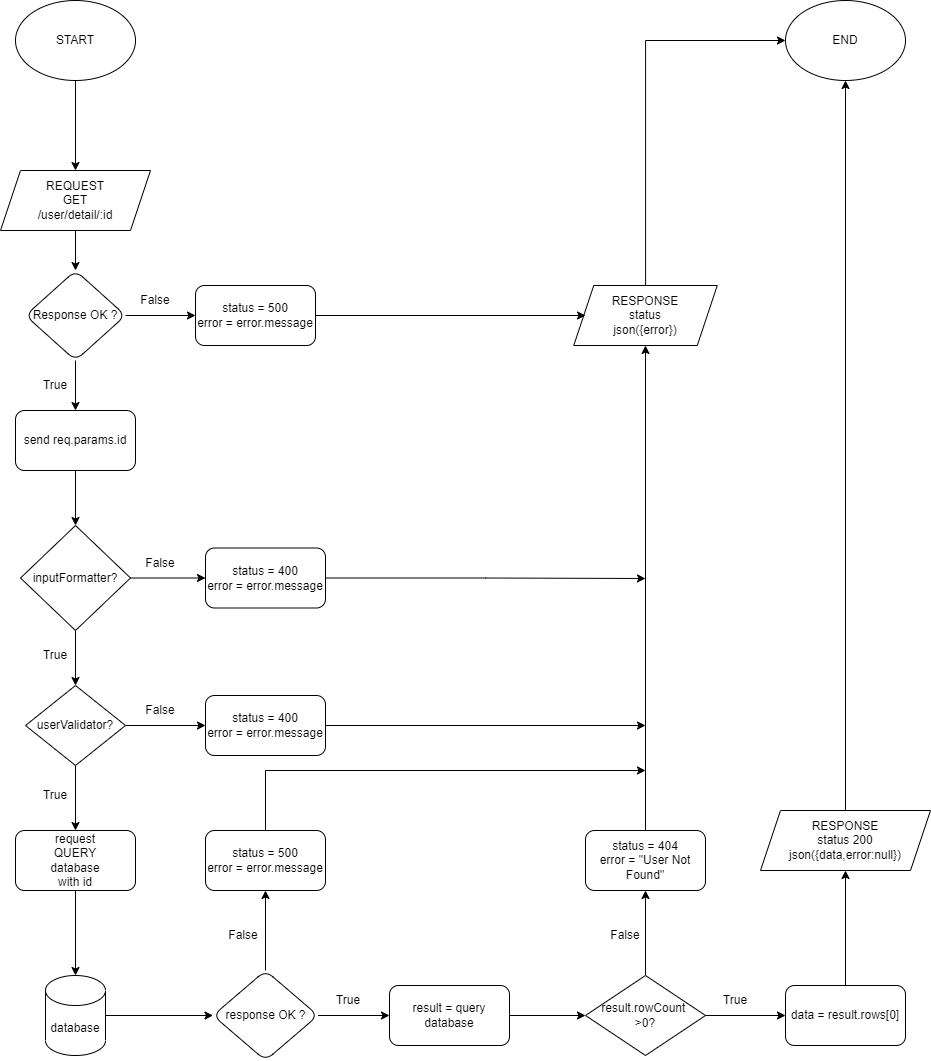

The diagram above was exported from draw.io. Its source (the exported page's mxGraphModel, read from the mxfile embedded in the PNG):
<mxGraphModel dx="1422" dy="794" grid="1" gridSize="10" guides="1" tooltips="1" connect="1" arrows="1" fold="1" page="1" pageScale="1" pageWidth="827" pageHeight="1169" math="0" shadow="0">
  <root>
    <mxCell id="0" />
    <mxCell id="1" parent="0" />
    <mxCell id="dxYMY5zxeuh64KnJ8E9f-3" value="" style="edgeStyle=orthogonalEdgeStyle;rounded=0;orthogonalLoop=1;jettySize=auto;html=1;" parent="1" source="dxYMY5zxeuh64KnJ8E9f-1" edge="1">
      <mxGeometry relative="1" as="geometry">
        <mxPoint x="100" y="220" as="targetPoint" />
      </mxGeometry>
    </mxCell>
    <mxCell id="dxYMY5zxeuh64KnJ8E9f-1" value="START" style="ellipse;whiteSpace=wrap;html=1;" parent="1" vertex="1">
      <mxGeometry x="40" y="50" width="120" height="80" as="geometry" />
    </mxCell>
    <mxCell id="EGP9EcH84JgyN95eYcNd-1" value="" style="edgeStyle=orthogonalEdgeStyle;rounded=0;orthogonalLoop=1;jettySize=auto;html=1;" parent="1" source="dxYMY5zxeuh64KnJ8E9f-4" target="dxYMY5zxeuh64KnJ8E9f-6" edge="1">
      <mxGeometry relative="1" as="geometry" />
    </mxCell>
    <mxCell id="EGP9EcH84JgyN95eYcNd-29" value="" style="edgeStyle=orthogonalEdgeStyle;rounded=0;orthogonalLoop=1;jettySize=auto;html=1;" parent="1" source="dxYMY5zxeuh64KnJ8E9f-4" target="EGP9EcH84JgyN95eYcNd-28" edge="1">
      <mxGeometry relative="1" as="geometry" />
    </mxCell>
    <mxCell id="dxYMY5zxeuh64KnJ8E9f-4" value="Response OK ?" style="rhombus;whiteSpace=wrap;html=1;rounded=1;" parent="1" vertex="1">
      <mxGeometry x="50" y="320" width="100" height="90" as="geometry" />
    </mxCell>
    <mxCell id="Gv4AfI9bEHTiqT6TkKci-2" value="" style="edgeStyle=orthogonalEdgeStyle;rounded=0;orthogonalLoop=1;jettySize=auto;html=1;" parent="1" source="dxYMY5zxeuh64KnJ8E9f-6" target="Gv4AfI9bEHTiqT6TkKci-1" edge="1">
      <mxGeometry relative="1" as="geometry" />
    </mxCell>
    <mxCell id="dxYMY5zxeuh64KnJ8E9f-6" value="send req.params.id" style="whiteSpace=wrap;html=1;rounded=1;" parent="1" vertex="1">
      <mxGeometry x="40" y="460" width="120" height="60" as="geometry" />
    </mxCell>
    <mxCell id="dxYMY5zxeuh64KnJ8E9f-58" value="" style="edgeStyle=orthogonalEdgeStyle;rounded=0;orthogonalLoop=1;jettySize=auto;html=1;" parent="1" source="dxYMY5zxeuh64KnJ8E9f-10" target="dxYMY5zxeuh64KnJ8E9f-4" edge="1">
      <mxGeometry relative="1" as="geometry" />
    </mxCell>
    <mxCell id="dxYMY5zxeuh64KnJ8E9f-10" value="&lt;span&gt;REQUEST&lt;br&gt;&lt;/span&gt;GET&lt;br&gt;&lt;span&gt;/user/detail/:id&lt;/span&gt;" style="shape=parallelogram;perimeter=parallelogramPerimeter;whiteSpace=wrap;html=1;fixedSize=1;" parent="1" vertex="1">
      <mxGeometry x="25" y="220" width="150" height="60" as="geometry" />
    </mxCell>
    <mxCell id="Gv4AfI9bEHTiqT6TkKci-28" style="edgeStyle=orthogonalEdgeStyle;rounded=0;orthogonalLoop=1;jettySize=auto;html=1;entryX=0.5;entryY=1;entryDx=0;entryDy=0;" parent="1" source="dxYMY5zxeuh64KnJ8E9f-11" target="dxYMY5zxeuh64KnJ8E9f-61" edge="1">
      <mxGeometry relative="1" as="geometry" />
    </mxCell>
    <mxCell id="dxYMY5zxeuh64KnJ8E9f-11" value="RESPONSE&lt;br&gt;status 200&lt;br&gt;json({data,error:null})" style="shape=parallelogram;perimeter=parallelogramPerimeter;whiteSpace=wrap;html=1;fixedSize=1;" parent="1" vertex="1">
      <mxGeometry x="785" y="860" width="170" height="60" as="geometry" />
    </mxCell>
    <mxCell id="Gv4AfI9bEHTiqT6TkKci-11" value="" style="edgeStyle=orthogonalEdgeStyle;rounded=0;orthogonalLoop=1;jettySize=auto;html=1;" parent="1" source="dxYMY5zxeuh64KnJ8E9f-16" target="dxYMY5zxeuh64KnJ8E9f-19" edge="1">
      <mxGeometry relative="1" as="geometry" />
    </mxCell>
    <mxCell id="dxYMY5zxeuh64KnJ8E9f-16" value="database" style="shape=cylinder3;whiteSpace=wrap;html=1;boundedLbl=1;backgroundOutline=1;size=15;" parent="1" vertex="1">
      <mxGeometry x="70" y="1025" width="60" height="80" as="geometry" />
    </mxCell>
    <mxCell id="EGP9EcH84JgyN95eYcNd-3" value="" style="edgeStyle=orthogonalEdgeStyle;rounded=0;orthogonalLoop=1;jettySize=auto;html=1;" parent="1" source="dxYMY5zxeuh64KnJ8E9f-17" target="dxYMY5zxeuh64KnJ8E9f-16" edge="1">
      <mxGeometry relative="1" as="geometry" />
    </mxCell>
    <mxCell id="dxYMY5zxeuh64KnJ8E9f-17" value="request&lt;br&gt;QUERY&lt;br&gt;database&lt;br&gt;with id" style="rounded=1;whiteSpace=wrap;html=1;" parent="1" vertex="1">
      <mxGeometry x="40" y="880" width="120" height="60" as="geometry" />
    </mxCell>
    <mxCell id="Gv4AfI9bEHTiqT6TkKci-12" value="" style="edgeStyle=orthogonalEdgeStyle;rounded=0;orthogonalLoop=1;jettySize=auto;html=1;" parent="1" source="dxYMY5zxeuh64KnJ8E9f-19" target="EGP9EcH84JgyN95eYcNd-4" edge="1">
      <mxGeometry relative="1" as="geometry" />
    </mxCell>
    <mxCell id="Gv4AfI9bEHTiqT6TkKci-13" value="" style="edgeStyle=orthogonalEdgeStyle;rounded=0;orthogonalLoop=1;jettySize=auto;html=1;" parent="1" source="dxYMY5zxeuh64KnJ8E9f-19" target="EGP9EcH84JgyN95eYcNd-11" edge="1">
      <mxGeometry relative="1" as="geometry" />
    </mxCell>
    <mxCell id="dxYMY5zxeuh64KnJ8E9f-19" value="response OK ?" style="rhombus;whiteSpace=wrap;html=1;rounded=1;" parent="1" vertex="1">
      <mxGeometry x="237.5" y="1020" width="105" height="90" as="geometry" />
    </mxCell>
    <mxCell id="Ma9d7hSEHtH5Vb_L8BwT-1" style="edgeStyle=orthogonalEdgeStyle;rounded=0;orthogonalLoop=1;jettySize=auto;html=1;entryX=0;entryY=0.5;entryDx=0;entryDy=0;" parent="1" source="dxYMY5zxeuh64KnJ8E9f-36" target="dxYMY5zxeuh64KnJ8E9f-61" edge="1">
      <mxGeometry relative="1" as="geometry">
        <Array as="points">
          <mxPoint x="670" y="90" />
        </Array>
      </mxGeometry>
    </mxCell>
    <mxCell id="dxYMY5zxeuh64KnJ8E9f-36" value="&lt;span&gt;RESPONSE&lt;/span&gt;&lt;br&gt;&lt;span&gt;status&lt;/span&gt;&lt;br&gt;&lt;span&gt;json({error})&lt;/span&gt;" style="shape=parallelogram;perimeter=parallelogramPerimeter;whiteSpace=wrap;html=1;fixedSize=1;" parent="1" vertex="1">
      <mxGeometry x="598.25" y="335" width="143.5" height="60" as="geometry" />
    </mxCell>
    <mxCell id="Gv4AfI9bEHTiqT6TkKci-15" value="" style="edgeStyle=orthogonalEdgeStyle;rounded=0;orthogonalLoop=1;jettySize=auto;html=1;" parent="1" source="dxYMY5zxeuh64KnJ8E9f-44" target="EGP9EcH84JgyN95eYcNd-16" edge="1">
      <mxGeometry relative="1" as="geometry" />
    </mxCell>
    <mxCell id="Gv4AfI9bEHTiqT6TkKci-16" value="" style="edgeStyle=orthogonalEdgeStyle;rounded=0;orthogonalLoop=1;jettySize=auto;html=1;" parent="1" source="dxYMY5zxeuh64KnJ8E9f-44" target="EGP9EcH84JgyN95eYcNd-20" edge="1">
      <mxGeometry relative="1" as="geometry" />
    </mxCell>
    <mxCell id="dxYMY5zxeuh64KnJ8E9f-44" value="result.rowCount &lt;br&gt;&amp;gt;0?" style="rhombus;whiteSpace=wrap;html=1;" parent="1" vertex="1">
      <mxGeometry x="610" y="1025" width="120" height="80" as="geometry" />
    </mxCell>
    <mxCell id="dxYMY5zxeuh64KnJ8E9f-61" value="END" style="ellipse;whiteSpace=wrap;html=1;" parent="1" vertex="1">
      <mxGeometry x="810" y="50" width="120" height="80" as="geometry" />
    </mxCell>
    <mxCell id="Gv4AfI9bEHTiqT6TkKci-14" value="" style="edgeStyle=orthogonalEdgeStyle;rounded=0;orthogonalLoop=1;jettySize=auto;html=1;" parent="1" source="EGP9EcH84JgyN95eYcNd-4" target="dxYMY5zxeuh64KnJ8E9f-44" edge="1">
      <mxGeometry relative="1" as="geometry" />
    </mxCell>
    <mxCell id="EGP9EcH84JgyN95eYcNd-4" value="result = query database" style="rounded=1;whiteSpace=wrap;html=1;" parent="1" vertex="1">
      <mxGeometry x="414" y="1035" width="120" height="60" as="geometry" />
    </mxCell>
    <mxCell id="Gv4AfI9bEHTiqT6TkKci-24" style="edgeStyle=orthogonalEdgeStyle;rounded=0;orthogonalLoop=1;jettySize=auto;html=1;" parent="1" source="EGP9EcH84JgyN95eYcNd-11" edge="1">
      <mxGeometry relative="1" as="geometry">
        <mxPoint x="670" y="820" as="targetPoint" />
        <Array as="points">
          <mxPoint x="290" y="820" />
        </Array>
      </mxGeometry>
    </mxCell>
    <mxCell id="EGP9EcH84JgyN95eYcNd-11" value="status = 500&lt;br&gt;error = error.message" style="whiteSpace=wrap;html=1;rounded=1;" parent="1" vertex="1">
      <mxGeometry x="230" y="880" width="120" height="60" as="geometry" />
    </mxCell>
    <mxCell id="Gv4AfI9bEHTiqT6TkKci-18" value="" style="edgeStyle=orthogonalEdgeStyle;rounded=0;orthogonalLoop=1;jettySize=auto;html=1;" parent="1" source="EGP9EcH84JgyN95eYcNd-16" edge="1">
      <mxGeometry relative="1" as="geometry">
        <mxPoint x="670" y="395" as="targetPoint" />
      </mxGeometry>
    </mxCell>
    <mxCell id="EGP9EcH84JgyN95eYcNd-16" value="status = 404&lt;br&gt;error = &quot;User Not Found&quot;" style="rounded=1;whiteSpace=wrap;html=1;" parent="1" vertex="1">
      <mxGeometry x="610" y="880" width="120" height="60" as="geometry" />
    </mxCell>
    <mxCell id="Gv4AfI9bEHTiqT6TkKci-17" value="" style="edgeStyle=orthogonalEdgeStyle;rounded=0;orthogonalLoop=1;jettySize=auto;html=1;" parent="1" source="EGP9EcH84JgyN95eYcNd-20" target="dxYMY5zxeuh64KnJ8E9f-11" edge="1">
      <mxGeometry relative="1" as="geometry" />
    </mxCell>
    <mxCell id="EGP9EcH84JgyN95eYcNd-20" value="data = result.rows[0]" style="rounded=1;whiteSpace=wrap;html=1;" parent="1" vertex="1">
      <mxGeometry x="810" y="1035" width="120" height="60" as="geometry" />
    </mxCell>
    <mxCell id="Gv4AfI9bEHTiqT6TkKci-20" style="edgeStyle=orthogonalEdgeStyle;rounded=0;orthogonalLoop=1;jettySize=auto;html=1;" parent="1" source="EGP9EcH84JgyN95eYcNd-28" edge="1">
      <mxGeometry relative="1" as="geometry">
        <mxPoint x="610" y="365" as="targetPoint" />
      </mxGeometry>
    </mxCell>
    <mxCell id="EGP9EcH84JgyN95eYcNd-28" value="status = 500&lt;br&gt;error = error.message" style="whiteSpace=wrap;html=1;rounded=1;" parent="1" vertex="1">
      <mxGeometry x="220" y="335" width="120" height="60" as="geometry" />
    </mxCell>
    <mxCell id="EGP9EcH84JgyN95eYcNd-31" value="True" style="text;html=1;strokeColor=none;fillColor=none;align=center;verticalAlign=middle;whiteSpace=wrap;rounded=0;" parent="1" vertex="1">
      <mxGeometry x="50" y="420" width="60" height="30" as="geometry" />
    </mxCell>
    <mxCell id="EGP9EcH84JgyN95eYcNd-32" value="False" style="text;html=1;strokeColor=none;fillColor=none;align=center;verticalAlign=middle;whiteSpace=wrap;rounded=0;" parent="1" vertex="1">
      <mxGeometry x="150" y="335" width="60" height="30" as="geometry" />
    </mxCell>
    <mxCell id="Gv4AfI9bEHTiqT6TkKci-4" value="" style="edgeStyle=orthogonalEdgeStyle;rounded=0;orthogonalLoop=1;jettySize=auto;html=1;" parent="1" source="Gv4AfI9bEHTiqT6TkKci-1" target="Gv4AfI9bEHTiqT6TkKci-3" edge="1">
      <mxGeometry relative="1" as="geometry" />
    </mxCell>
    <mxCell id="Gv4AfI9bEHTiqT6TkKci-7" value="" style="edgeStyle=orthogonalEdgeStyle;rounded=0;orthogonalLoop=1;jettySize=auto;html=1;" parent="1" source="Gv4AfI9bEHTiqT6TkKci-1" target="Gv4AfI9bEHTiqT6TkKci-6" edge="1">
      <mxGeometry relative="1" as="geometry" />
    </mxCell>
    <mxCell id="Gv4AfI9bEHTiqT6TkKci-1" value="inputFormatter?" style="rhombus;whiteSpace=wrap;html=1;" parent="1" vertex="1">
      <mxGeometry x="45" y="575" width="110" height="105" as="geometry" />
    </mxCell>
    <mxCell id="Gv4AfI9bEHTiqT6TkKci-5" value="" style="edgeStyle=orthogonalEdgeStyle;rounded=0;orthogonalLoop=1;jettySize=auto;html=1;" parent="1" source="Gv4AfI9bEHTiqT6TkKci-3" target="dxYMY5zxeuh64KnJ8E9f-17" edge="1">
      <mxGeometry relative="1" as="geometry" />
    </mxCell>
    <mxCell id="Gv4AfI9bEHTiqT6TkKci-9" value="" style="edgeStyle=orthogonalEdgeStyle;rounded=0;orthogonalLoop=1;jettySize=auto;html=1;" parent="1" source="Gv4AfI9bEHTiqT6TkKci-3" target="Gv4AfI9bEHTiqT6TkKci-8" edge="1">
      <mxGeometry relative="1" as="geometry" />
    </mxCell>
    <mxCell id="Gv4AfI9bEHTiqT6TkKci-3" value="userValidator?" style="rhombus;whiteSpace=wrap;html=1;" parent="1" vertex="1">
      <mxGeometry x="50" y="735" width="100" height="80" as="geometry" />
    </mxCell>
    <mxCell id="Gv4AfI9bEHTiqT6TkKci-21" style="edgeStyle=orthogonalEdgeStyle;rounded=0;orthogonalLoop=1;jettySize=auto;html=1;" parent="1" source="Gv4AfI9bEHTiqT6TkKci-6" edge="1">
      <mxGeometry relative="1" as="geometry">
        <mxPoint x="670" y="628" as="targetPoint" />
      </mxGeometry>
    </mxCell>
    <mxCell id="Gv4AfI9bEHTiqT6TkKci-6" value="status = 400&lt;br&gt;error = error.message" style="rounded=1;whiteSpace=wrap;html=1;" parent="1" vertex="1">
      <mxGeometry x="230" y="597.5" width="120" height="60" as="geometry" />
    </mxCell>
    <mxCell id="Gv4AfI9bEHTiqT6TkKci-22" style="edgeStyle=orthogonalEdgeStyle;rounded=0;orthogonalLoop=1;jettySize=auto;html=1;" parent="1" source="Gv4AfI9bEHTiqT6TkKci-8" edge="1">
      <mxGeometry relative="1" as="geometry">
        <mxPoint x="670" y="775" as="targetPoint" />
      </mxGeometry>
    </mxCell>
    <mxCell id="Gv4AfI9bEHTiqT6TkKci-8" value="status = 400&lt;br&gt;error = error.message" style="rounded=1;whiteSpace=wrap;html=1;" parent="1" vertex="1">
      <mxGeometry x="230" y="745" width="120" height="60" as="geometry" />
    </mxCell>
    <mxCell id="Ma9d7hSEHtH5Vb_L8BwT-2" value="True" style="text;html=1;strokeColor=none;fillColor=none;align=center;verticalAlign=middle;whiteSpace=wrap;rounded=0;" parent="1" vertex="1">
      <mxGeometry x="50" y="690" width="60" height="30" as="geometry" />
    </mxCell>
    <mxCell id="Ma9d7hSEHtH5Vb_L8BwT-3" value="True" style="text;html=1;strokeColor=none;fillColor=none;align=center;verticalAlign=middle;whiteSpace=wrap;rounded=0;" parent="1" vertex="1">
      <mxGeometry x="50" y="830" width="60" height="30" as="geometry" />
    </mxCell>
    <mxCell id="Ma9d7hSEHtH5Vb_L8BwT-4" value="False" style="text;html=1;strokeColor=none;fillColor=none;align=center;verticalAlign=middle;whiteSpace=wrap;rounded=0;" parent="1" vertex="1">
      <mxGeometry x="155" y="597.5" width="60" height="30" as="geometry" />
    </mxCell>
    <mxCell id="Ma9d7hSEHtH5Vb_L8BwT-5" value="False" style="text;html=1;strokeColor=none;fillColor=none;align=center;verticalAlign=middle;whiteSpace=wrap;rounded=0;" parent="1" vertex="1">
      <mxGeometry x="155" y="745" width="60" height="30" as="geometry" />
    </mxCell>
    <mxCell id="Ma9d7hSEHtH5Vb_L8BwT-6" value="True" style="text;html=1;strokeColor=none;fillColor=none;align=center;verticalAlign=middle;whiteSpace=wrap;rounded=0;" parent="1" vertex="1">
      <mxGeometry x="342.5" y="1035" width="60" height="30" as="geometry" />
    </mxCell>
    <mxCell id="Ma9d7hSEHtH5Vb_L8BwT-7" value="False" style="text;html=1;strokeColor=none;fillColor=none;align=center;verticalAlign=middle;whiteSpace=wrap;rounded=0;" parent="1" vertex="1">
      <mxGeometry x="237.5" y="970" width="60" height="30" as="geometry" />
    </mxCell>
    <mxCell id="Ma9d7hSEHtH5Vb_L8BwT-8" value="True" style="text;html=1;strokeColor=none;fillColor=none;align=center;verticalAlign=middle;whiteSpace=wrap;rounded=0;" parent="1" vertex="1">
      <mxGeometry x="730" y="1035" width="60" height="30" as="geometry" />
    </mxCell>
    <mxCell id="Ma9d7hSEHtH5Vb_L8BwT-9" value="False" style="text;html=1;strokeColor=none;fillColor=none;align=center;verticalAlign=middle;whiteSpace=wrap;rounded=0;" parent="1" vertex="1">
      <mxGeometry x="620" y="970" width="60" height="30" as="geometry" />
    </mxCell>
  </root>
</mxGraphModel>